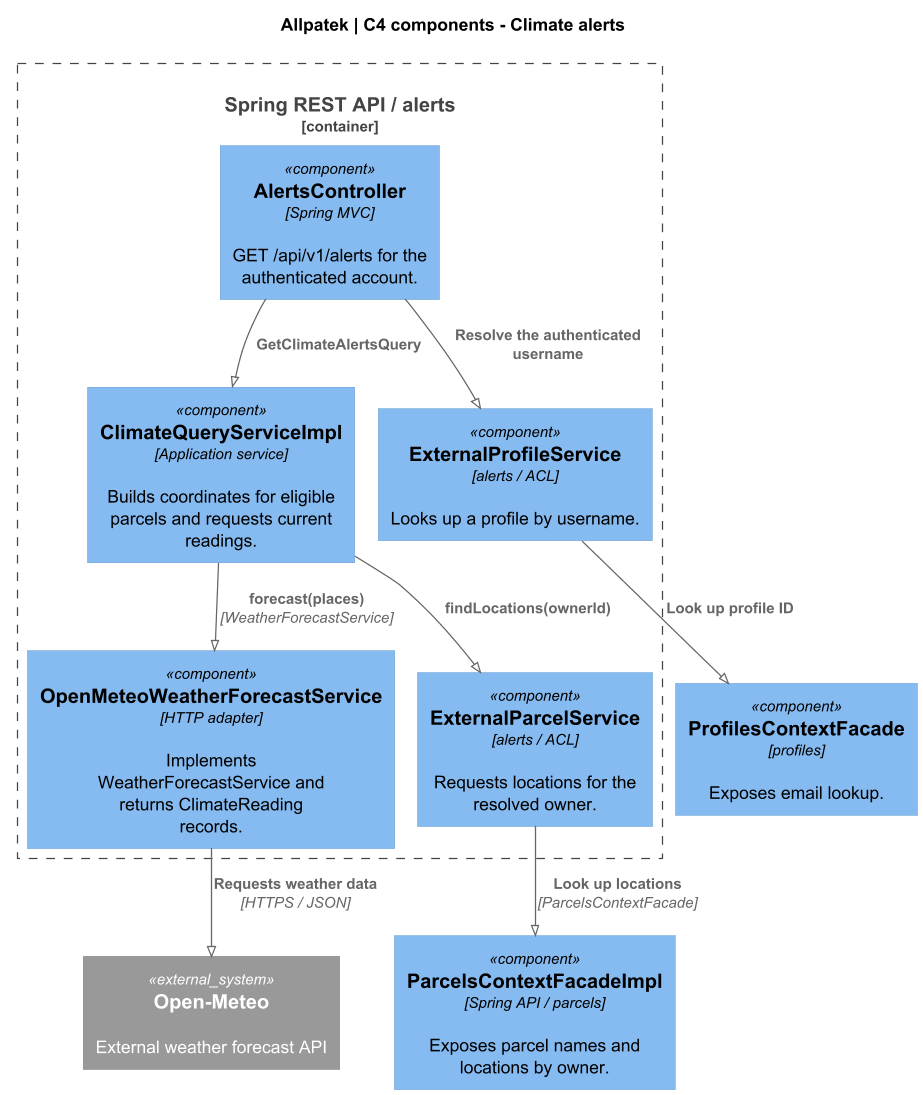

The diagram above was rendered by PlantUML. Its source (embedded in the PNG):
@startuml
!pragma layout smetana
!include <C4/C4_Component>
skinparam backgroundColor white
skinparam defaultFontName SansSerif
skinparam shadowing false
skinparam dpi 120
LAYOUT_TOP_DOWN()

title Allpatek | C4 components - Climate alerts
Container_Boundary(api, "Spring REST API / alerts") {
  Component(rest, "AlertsController", "Spring MVC", "GET /api/v1/alerts for the authenticated account.")
  Component(query, "ClimateQueryServiceImpl", "Application service", "Builds coordinates for eligible parcels and requests current readings.")
  Component(adapter, "OpenMeteoWeatherForecastService", "HTTP adapter", "Implements WeatherForecastService and returns ClimateReading records.")
  Component(profileAcl, "ExternalProfileService", "alerts / ACL", "Looks up a profile by username.")
  Component(parcelAcl, "ExternalParcelService", "alerts / ACL", "Requests locations for the resolved owner.")
}

Component(pf, "ProfilesContextFacade", "profiles", "Exposes email lookup.")

Component(facade, "ParcelsContextFacadeImpl", "Spring API / parcels", "Exposes parcel names and locations by owner.")
System_Ext(weather, "Open-Meteo", "External weather forecast API")

Rel(rest, query, "GetClimateAlertsQuery")
Rel(query, parcelAcl, "findLocations(ownerId)")
Rel(parcelAcl, facade, "Look up locations", "ParcelsContextFacade")
Rel(query, adapter, "forecast(places)", "WeatherForecastService")
Rel(adapter, weather, "Requests weather data", "HTTPS / JSON")
Rel(rest, profileAcl, "Resolve the authenticated username")
Rel(profileAcl, pf, "Look up profile ID")
@enduml